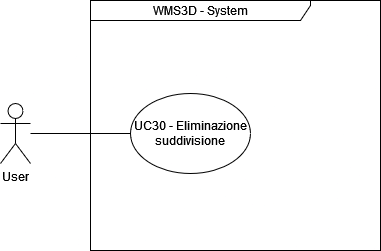

The diagram above was exported from draw.io. Its source (the exported page's mxGraphModel, read from the mxfile embedded in the PNG):
<mxGraphModel dx="1900" dy="511" grid="1" gridSize="10" guides="1" tooltips="1" connect="1" arrows="1" fold="1" page="1" pageScale="1" pageWidth="850" pageHeight="1100" math="0" shadow="0">
  <root>
    <mxCell id="0" />
    <mxCell id="1" parent="0" />
    <mxCell id="Vfn1a5rjFAYMvp8cJ8va-1" value="WMS3D - System" style="shape=umlFrame;whiteSpace=wrap;html=1;pointerEvents=0;width=220;height=20;" parent="1" vertex="1">
      <mxGeometry x="10" y="10" width="290" height="250" as="geometry" />
    </mxCell>
    <mxCell id="Vfn1a5rjFAYMvp8cJ8va-4" value="User" style="shape=umlActor;verticalLabelPosition=bottom;verticalAlign=top;html=1;" parent="1" vertex="1">
      <mxGeometry x="-80" y="113" width="30" height="60" as="geometry" />
    </mxCell>
    <mxCell id="q_O_pZJbMcC8uE-_tDZb-25" value="UC30 - Eliminazione suddivisione" style="ellipse;whiteSpace=wrap;html=1;" parent="1" vertex="1">
      <mxGeometry x="50" y="103" width="120" height="80" as="geometry" />
    </mxCell>
    <mxCell id="q_O_pZJbMcC8uE-_tDZb-28" value="" style="endArrow=none;html=1;rounded=0;entryX=0;entryY=0.5;entryDx=0;entryDy=0;" parent="1" source="Vfn1a5rjFAYMvp8cJ8va-4" target="q_O_pZJbMcC8uE-_tDZb-25" edge="1">
      <mxGeometry width="50" height="50" relative="1" as="geometry">
        <mxPoint x="-130" y="260" as="sourcePoint" />
        <mxPoint x="-80" y="210" as="targetPoint" />
      </mxGeometry>
    </mxCell>
  </root>
</mxGraphModel>